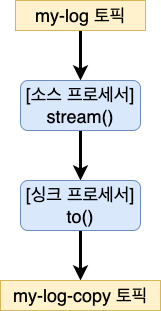

The diagram above was exported from draw.io. Its source (the exported page's mxGraphModel, read from the mxfile embedded in the PNG):
<mxGraphModel dx="538" dy="1011" grid="1" gridSize="10" guides="1" tooltips="1" connect="1" arrows="1" fold="1" page="1" pageScale="1" pageWidth="827" pageHeight="1169" math="0" shadow="0">
  <root>
    <mxCell id="0" />
    <mxCell id="1" parent="0" />
    <mxCell id="njsngqaN4NBIr93hJb6f-5" style="edgeStyle=orthogonalEdgeStyle;rounded=0;orthogonalLoop=1;jettySize=auto;html=1;exitX=0.5;exitY=1;exitDx=0;exitDy=0;entryX=0.5;entryY=0;entryDx=0;entryDy=0;fontSize=18;strokeWidth=3;" edge="1" parent="1" source="njsngqaN4NBIr93hJb6f-1" target="njsngqaN4NBIr93hJb6f-2">
      <mxGeometry relative="1" as="geometry" />
    </mxCell>
    <mxCell id="njsngqaN4NBIr93hJb6f-1" value="&lt;font style=&quot;font-size: 18px;&quot;&gt;my-log 토픽&lt;/font&gt;" style="rounded=0;whiteSpace=wrap;html=1;fillColor=#fff2cc;strokeColor=#d6b656;" vertex="1" parent="1">
      <mxGeometry x="200" y="200" width="130" height="30" as="geometry" />
    </mxCell>
    <mxCell id="njsngqaN4NBIr93hJb6f-6" style="edgeStyle=orthogonalEdgeStyle;rounded=0;orthogonalLoop=1;jettySize=auto;html=1;exitX=0.5;exitY=1;exitDx=0;exitDy=0;strokeWidth=3;fontSize=18;" edge="1" parent="1" source="njsngqaN4NBIr93hJb6f-2" target="njsngqaN4NBIr93hJb6f-3">
      <mxGeometry relative="1" as="geometry" />
    </mxCell>
    <mxCell id="njsngqaN4NBIr93hJb6f-2" value="[소스 프로세서]&lt;br&gt;stream()" style="rounded=1;whiteSpace=wrap;html=1;fontSize=18;fillColor=#dae8fc;strokeColor=#6c8ebf;" vertex="1" parent="1">
      <mxGeometry x="205" y="280" width="120" height="50" as="geometry" />
    </mxCell>
    <mxCell id="njsngqaN4NBIr93hJb6f-7" style="edgeStyle=orthogonalEdgeStyle;rounded=0;orthogonalLoop=1;jettySize=auto;html=1;exitX=0.5;exitY=1;exitDx=0;exitDy=0;entryX=0.5;entryY=0;entryDx=0;entryDy=0;strokeWidth=3;fontSize=18;" edge="1" parent="1" source="njsngqaN4NBIr93hJb6f-3" target="njsngqaN4NBIr93hJb6f-4">
      <mxGeometry relative="1" as="geometry" />
    </mxCell>
    <mxCell id="njsngqaN4NBIr93hJb6f-3" value="[싱크 프로세서]&lt;br&gt;to()" style="rounded=1;whiteSpace=wrap;html=1;fontSize=18;fillColor=#dae8fc;strokeColor=#6c8ebf;" vertex="1" parent="1">
      <mxGeometry x="205" y="380" width="120" height="50" as="geometry" />
    </mxCell>
    <mxCell id="njsngqaN4NBIr93hJb6f-4" value="&lt;font style=&quot;font-size: 18px;&quot;&gt;my-log-copy 토픽&lt;/font&gt;" style="rounded=0;whiteSpace=wrap;html=1;fillColor=#fff2cc;strokeColor=#d6b656;" vertex="1" parent="1">
      <mxGeometry x="185" y="480" width="160" height="30" as="geometry" />
    </mxCell>
  </root>
</mxGraphModel>